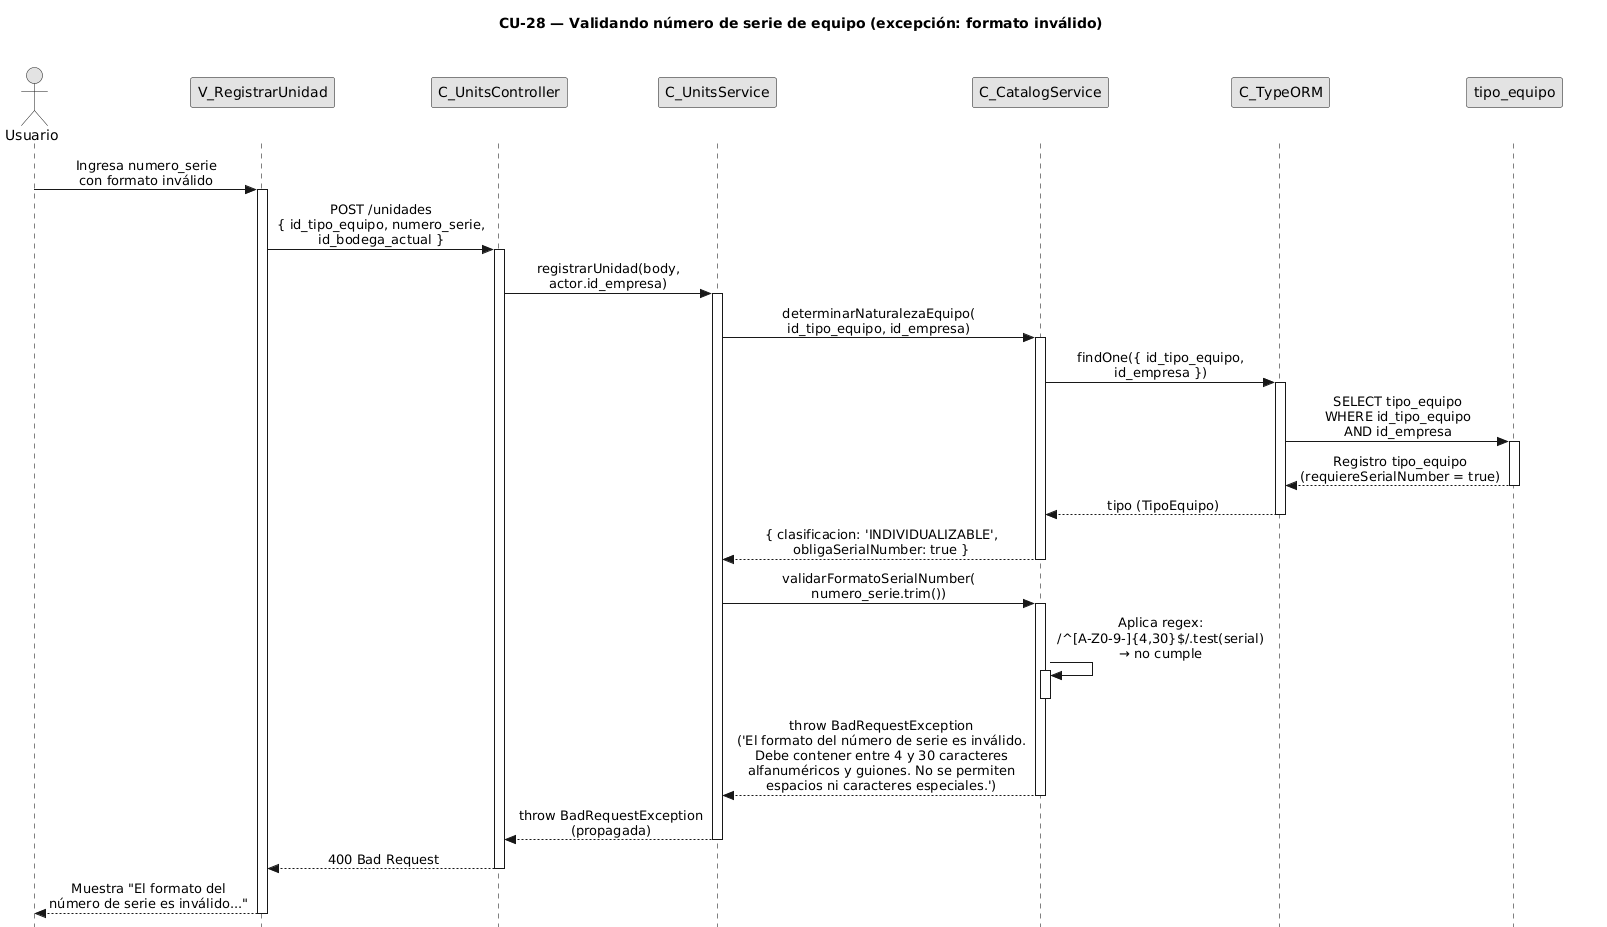

The diagram above was rendered by PlantUML. Its source (embedded in the PNG):
@startuml CU28-exc-formato-invalido
title CU-28 — Validando número de serie de equipo (excepción: formato inválido)

skinparam style strictuml
skinparam monochrome true
skinparam shadowing false
skinparam sequenceMessageAlign center
<style>
sequenceDiagram {
  participant {
    Margin 35
  }
  actor {
    Margin 15
  }
}
</style>
skinparam sequence {
  MessageAlign center
  LifeLineBorderColor black
}
hide footbox

actor "Usuario" as user
participant "V_RegistrarUnidad" as view
participant "C_UnitsController" as ctrl
participant "C_UnitsService" as units
participant "C_CatalogService" as catalog
participant "C_TypeORM" as orm
participant "tipo_equipo" as tent

user -> view : Ingresa numero_serie\ncon formato inválido
activate view

view -> ctrl : POST /unidades\n{ id_tipo_equipo, numero_serie,\nid_bodega_actual }
activate ctrl

ctrl -> units : registrarUnidad(body,\nactor.id_empresa)
activate units

units -> catalog : determinarNaturalezaEquipo(\nid_tipo_equipo, id_empresa)
activate catalog

catalog -> orm : findOne({ id_tipo_equipo,\nid_empresa })
activate orm

orm -> tent : SELECT tipo_equipo\nWHERE id_tipo_equipo\nAND id_empresa
activate tent
tent --> orm : Registro tipo_equipo\n(requiereSerialNumber = true)
deactivate tent

orm --> catalog : tipo (TipoEquipo)
deactivate orm

catalog --> units : { clasificacion: 'INDIVIDUALIZABLE',\nobligaSerialNumber: true }
deactivate catalog

units -> catalog : validarFormatoSerialNumber(\nnumero_serie.trim())
activate catalog

catalog -> catalog : Aplica regex:\n/^[A-Z0-9-]{4,30}$/.test(serial)\n→ no cumple
activate catalog
deactivate catalog

catalog --> units : throw BadRequestException\n('El formato del número de serie es inválido.\nDebe contener entre 4 y 30 caracteres\nalfanuméricos y guiones. No se permiten\nespacios ni caracteres especiales.')
deactivate catalog

units --> ctrl : throw BadRequestException\n(propagada)
deactivate units

ctrl --> view : 400 Bad Request
deactivate ctrl

view --> user : Muestra "El formato del\nnúmero de serie es inválido..."
deactivate view

@enduml